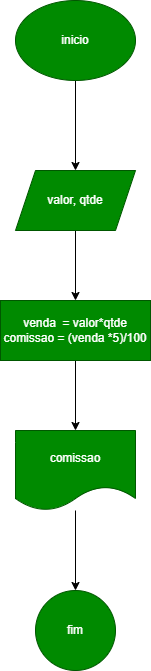

The diagram above was exported from draw.io. Its source (the exported page's mxGraphModel, read from the mxfile embedded in the PNG):
<mxGraphModel dx="794" dy="446" grid="1" gridSize="10" guides="1" tooltips="1" connect="1" arrows="1" fold="1" page="1" pageScale="1" pageWidth="827" pageHeight="1169" math="0" shadow="0">
  <root>
    <mxCell id="0" />
    <mxCell id="1" parent="0" />
    <mxCell id="rgYf41Ip1y6mCQB4wE7C-3" value="" style="edgeStyle=orthogonalEdgeStyle;rounded=0;orthogonalLoop=1;jettySize=auto;html=1;" edge="1" parent="1" source="rgYf41Ip1y6mCQB4wE7C-1" target="rgYf41Ip1y6mCQB4wE7C-2">
      <mxGeometry relative="1" as="geometry" />
    </mxCell>
    <mxCell id="rgYf41Ip1y6mCQB4wE7C-1" value="inicio" style="ellipse;whiteSpace=wrap;html=1;fillColor=#008a00;fontColor=#ffffff;strokeColor=#005700;" vertex="1" parent="1">
      <mxGeometry x="354" y="40" width="120" height="80" as="geometry" />
    </mxCell>
    <mxCell id="rgYf41Ip1y6mCQB4wE7C-7" value="" style="edgeStyle=orthogonalEdgeStyle;rounded=0;orthogonalLoop=1;jettySize=auto;html=1;" edge="1" parent="1" source="rgYf41Ip1y6mCQB4wE7C-2" target="rgYf41Ip1y6mCQB4wE7C-6">
      <mxGeometry relative="1" as="geometry" />
    </mxCell>
    <mxCell id="rgYf41Ip1y6mCQB4wE7C-2" value="valor, qtde" style="shape=parallelogram;perimeter=parallelogramPerimeter;whiteSpace=wrap;html=1;fixedSize=1;fillColor=#008a00;fontColor=#ffffff;strokeColor=#005700;" vertex="1" parent="1">
      <mxGeometry x="354" y="210" width="120" height="60" as="geometry" />
    </mxCell>
    <mxCell id="rgYf41Ip1y6mCQB4wE7C-9" value="" style="edgeStyle=orthogonalEdgeStyle;rounded=0;orthogonalLoop=1;jettySize=auto;html=1;" edge="1" parent="1" source="rgYf41Ip1y6mCQB4wE7C-6" target="rgYf41Ip1y6mCQB4wE7C-8">
      <mxGeometry relative="1" as="geometry" />
    </mxCell>
    <mxCell id="rgYf41Ip1y6mCQB4wE7C-6" value="venda&amp;nbsp; = valor*qtde&lt;div&gt;comissao = (venda *5)/100&lt;/div&gt;" style="whiteSpace=wrap;html=1;fillColor=#008a00;fontColor=#ffffff;strokeColor=#005700;" vertex="1" parent="1">
      <mxGeometry x="339" y="340" width="150" height="60" as="geometry" />
    </mxCell>
    <mxCell id="rgYf41Ip1y6mCQB4wE7C-11" value="" style="edgeStyle=orthogonalEdgeStyle;rounded=0;orthogonalLoop=1;jettySize=auto;html=1;" edge="1" parent="1" source="rgYf41Ip1y6mCQB4wE7C-8" target="rgYf41Ip1y6mCQB4wE7C-10">
      <mxGeometry relative="1" as="geometry" />
    </mxCell>
    <mxCell id="rgYf41Ip1y6mCQB4wE7C-8" value="comissao" style="shape=document;whiteSpace=wrap;html=1;boundedLbl=1;fillColor=#008a00;fontColor=#ffffff;strokeColor=#005700;" vertex="1" parent="1">
      <mxGeometry x="354" y="470" width="120" height="80" as="geometry" />
    </mxCell>
    <mxCell id="rgYf41Ip1y6mCQB4wE7C-10" value="fim" style="ellipse;whiteSpace=wrap;html=1;fillColor=#008a00;fontColor=#ffffff;strokeColor=#005700;" vertex="1" parent="1">
      <mxGeometry x="374" y="630" width="80" height="80" as="geometry" />
    </mxCell>
  </root>
</mxGraphModel>